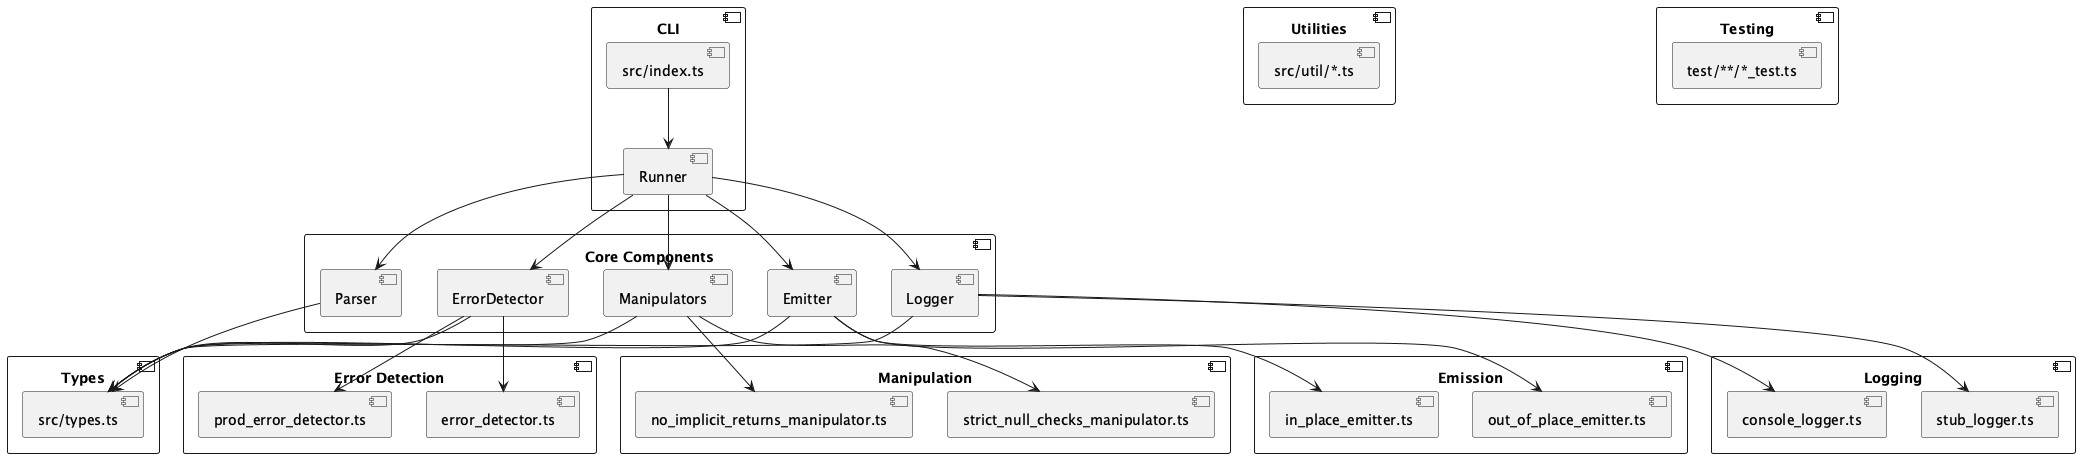

The diagram above was rendered by PlantUML. Its source (embedded in the PNG):
@startuml googleinterns_typescript-flag-upgrade

component "CLI" {
    [src/index.ts] --> [Runner]
}

component "Core Components" {
    [Runner] --> [Parser]
    [Runner] --> [ErrorDetector]
    [Runner] --> [Manipulators]
    [Runner] --> [Emitter]
    [Runner] --> [Logger]
}

component "Error Detection" {
    [ErrorDetector] --> [prod_error_detector.ts]
    [ErrorDetector] --> [error_detector.ts]
}

component "Manipulation" {
    [Manipulators] --> [no_implicit_returns_manipulator.ts]
    [Manipulators] --> [strict_null_checks_manipulator.ts]
}

component "Emission" {
    [Emitter] --> [in_place_emitter.ts]
    [Emitter] --> [out_of_place_emitter.ts]
}

component "Logging" {
    [Logger] --> [console_logger.ts]
    [Logger] --> [stub_logger.ts]
}

component "Utilities" {
    [src/util/*.ts]
}

component "Testing" {
    [test/**/*_test.ts]
}

component "Types" {
    [src/types.ts]
}

' Relationships
[Parser] --> [src/types.ts]
[ErrorDetector] --> [src/types.ts]
[Manipulators] --> [src/types.ts]
[Emitter] --> [src/types.ts]
[Logger] --> [src/types.ts]

@enduml